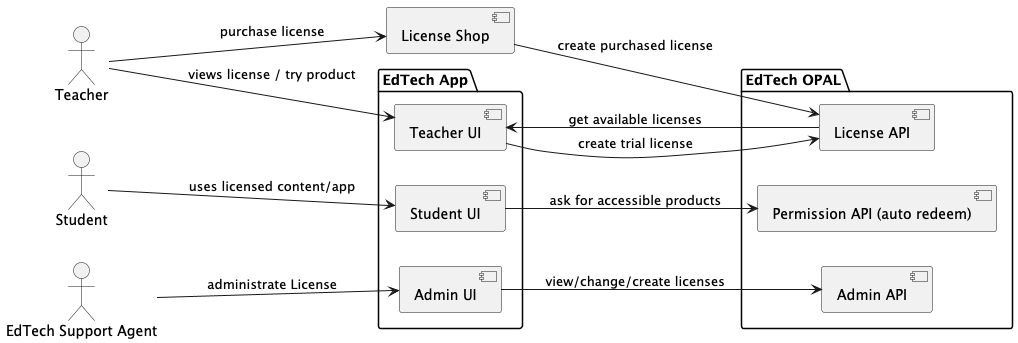

The diagram above was rendered by PlantUML. Its source (embedded in the PNG):
@startuml

left to right direction


actor "Teacher" as teacher
actor "Student" as student
actor "EdTech Support Agent" as support

package "EdTech App" as APP {
    component "Teacher UI" as TUI
    component "Student UI" as SUI
    component "Admin UI" as AUI
}

package "EdTech OPAL" as OPAL {
    component "Permission API (auto redeem)" as P_API
    component "License API" as L_API
    component "Admin API" as A_API
}

component "License Shop" as shop

teacher --> TUI: views license / try product
teacher --> shop: purchase license
student --> SUI: uses licensed content/app
support --> AUI: administrate License

TUI --> L_API: create trial license
SUI --> P_API: ask for accessible products
AUI --> A_API: view/change/create licenses
L_API --> TUI: get available licenses
shop --> L_API: create purchased license


@enduml